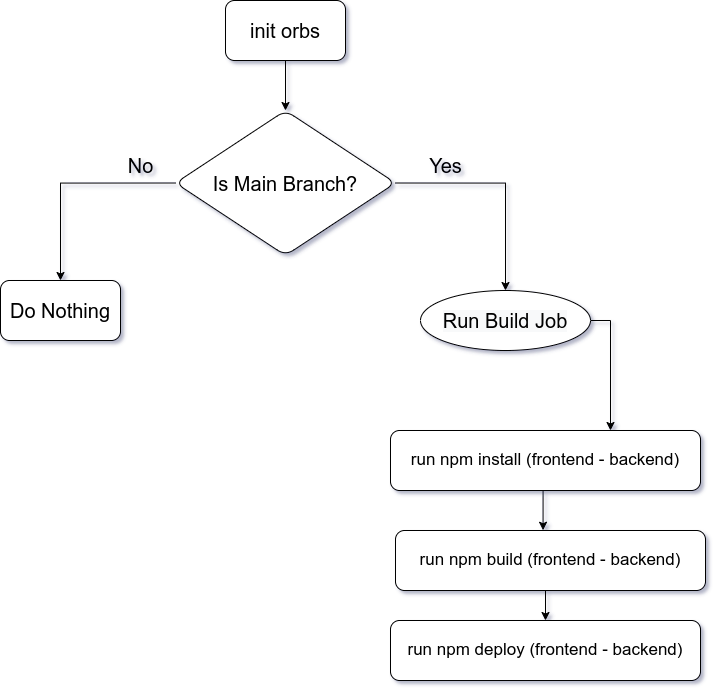

The diagram above was exported from draw.io. Its source (the exported page's mxGraphModel, read from the mxfile embedded in the PNG):
<mxGraphModel dx="1240" dy="589" grid="1" gridSize="10" guides="1" tooltips="1" connect="1" arrows="1" fold="1" page="1" pageScale="1" pageWidth="850" pageHeight="1100" math="0" shadow="0">
  <root>
    <mxCell id="0" />
    <mxCell id="1" parent="0" />
    <mxCell id="O3khgb_hYkqVwwPBE0Dx-14" value="" style="edgeStyle=orthogonalEdgeStyle;rounded=0;orthogonalLoop=1;jettySize=auto;html=1;fontSize=20;" edge="1" parent="1" source="O3khgb_hYkqVwwPBE0Dx-2" target="O3khgb_hYkqVwwPBE0Dx-13">
      <mxGeometry relative="1" as="geometry" />
    </mxCell>
    <mxCell id="O3khgb_hYkqVwwPBE0Dx-2" value="&lt;span style=&quot;font-size: 20px&quot;&gt;init orbs&lt;/span&gt;" style="rounded=1;whiteSpace=wrap;html=1;" vertex="1" parent="1">
      <mxGeometry x="365" y="50" width="120" height="60" as="geometry" />
    </mxCell>
    <mxCell id="O3khgb_hYkqVwwPBE0Dx-6" value="" style="edgeStyle=orthogonalEdgeStyle;rounded=0;orthogonalLoop=1;jettySize=auto;html=1;fontSize=20;exitX=0;exitY=0.5;exitDx=0;exitDy=0;" edge="1" parent="1" source="O3khgb_hYkqVwwPBE0Dx-13" target="O3khgb_hYkqVwwPBE0Dx-5">
      <mxGeometry relative="1" as="geometry">
        <mxPoint x="510" y="170" as="sourcePoint" />
        <Array as="points">
          <mxPoint x="200" y="233" />
        </Array>
      </mxGeometry>
    </mxCell>
    <mxCell id="O3khgb_hYkqVwwPBE0Dx-8" value="" style="edgeStyle=orthogonalEdgeStyle;rounded=0;orthogonalLoop=1;jettySize=auto;html=1;fontSize=20;exitX=1;exitY=0.5;exitDx=0;exitDy=0;entryX=0.5;entryY=0;entryDx=0;entryDy=0;" edge="1" parent="1" source="O3khgb_hYkqVwwPBE0Dx-13" target="O3khgb_hYkqVwwPBE0Dx-11">
      <mxGeometry relative="1" as="geometry">
        <mxPoint x="597.5" y="200" as="sourcePoint" />
        <mxPoint x="634.9999999999998" y="330" as="targetPoint" />
      </mxGeometry>
    </mxCell>
    <mxCell id="O3khgb_hYkqVwwPBE0Dx-5" value="&lt;font style=&quot;font-size: 20px&quot;&gt;Do Nothing&lt;/font&gt;" style="whiteSpace=wrap;html=1;rounded=1;" vertex="1" parent="1">
      <mxGeometry x="140" y="330" width="120" height="60" as="geometry" />
    </mxCell>
    <mxCell id="O3khgb_hYkqVwwPBE0Dx-9" value="No" style="text;html=1;align=center;verticalAlign=middle;resizable=0;points=[];autosize=1;strokeColor=none;fillColor=none;fontSize=20;" vertex="1" parent="1">
      <mxGeometry x="260" y="200" width="40" height="30" as="geometry" />
    </mxCell>
    <mxCell id="O3khgb_hYkqVwwPBE0Dx-10" value="Yes" style="text;html=1;align=center;verticalAlign=middle;resizable=0;points=[];autosize=1;strokeColor=none;fillColor=none;fontSize=20;" vertex="1" parent="1">
      <mxGeometry x="560" y="200" width="50" height="30" as="geometry" />
    </mxCell>
    <mxCell id="O3khgb_hYkqVwwPBE0Dx-19" value="" style="edgeStyle=orthogonalEdgeStyle;rounded=0;orthogonalLoop=1;jettySize=auto;html=1;fontSize=20;exitX=1;exitY=0.5;exitDx=0;exitDy=0;" edge="1" parent="1" source="O3khgb_hYkqVwwPBE0Dx-11" target="O3khgb_hYkqVwwPBE0Dx-18">
      <mxGeometry relative="1" as="geometry">
        <Array as="points">
          <mxPoint x="750" y="370" />
        </Array>
      </mxGeometry>
    </mxCell>
    <mxCell id="O3khgb_hYkqVwwPBE0Dx-11" value="&lt;span style=&quot;color: rgb(0, 0, 0); font-family: helvetica; font-size: 20px; font-style: normal; font-weight: 400; letter-spacing: normal; text-align: center; text-indent: 0px; text-transform: none; word-spacing: 0px; background-color: rgb(248, 249, 250); display: inline; float: none;&quot;&gt;Run Build Job&lt;/span&gt;" style="ellipse;whiteSpace=wrap;html=1;rounded=1;" vertex="1" parent="1">
      <mxGeometry x="560" y="340" width="170" height="60" as="geometry" />
    </mxCell>
    <mxCell id="O3khgb_hYkqVwwPBE0Dx-13" value="&lt;font style=&quot;font-size: 20px&quot;&gt;Is Main Branch?&lt;/font&gt;" style="rhombus;whiteSpace=wrap;html=1;rounded=1;" vertex="1" parent="1">
      <mxGeometry x="315" y="160" width="220" height="145" as="geometry" />
    </mxCell>
    <mxCell id="O3khgb_hYkqVwwPBE0Dx-25" style="edgeStyle=orthogonalEdgeStyle;rounded=0;orthogonalLoop=1;jettySize=auto;html=1;exitX=0.5;exitY=1;exitDx=0;exitDy=0;entryX=0.476;entryY=-0.004;entryDx=0;entryDy=0;entryPerimeter=0;fontSize=17;" edge="1" parent="1" source="O3khgb_hYkqVwwPBE0Dx-18" target="O3khgb_hYkqVwwPBE0Dx-22">
      <mxGeometry relative="1" as="geometry" />
    </mxCell>
    <mxCell id="O3khgb_hYkqVwwPBE0Dx-18" value="&lt;font style=&quot;font-size: 17px&quot;&gt;run npm install (frontend - backend)&lt;/font&gt;" style="whiteSpace=wrap;html=1;rounded=1;" vertex="1" parent="1">
      <mxGeometry x="530" y="480" width="310" height="60" as="geometry" />
    </mxCell>
    <mxCell id="O3khgb_hYkqVwwPBE0Dx-26" style="edgeStyle=orthogonalEdgeStyle;rounded=0;orthogonalLoop=1;jettySize=auto;html=1;exitX=0.5;exitY=1;exitDx=0;exitDy=0;entryX=0.5;entryY=0;entryDx=0;entryDy=0;fontSize=17;" edge="1" parent="1" source="O3khgb_hYkqVwwPBE0Dx-22" target="O3khgb_hYkqVwwPBE0Dx-23">
      <mxGeometry relative="1" as="geometry" />
    </mxCell>
    <mxCell id="O3khgb_hYkqVwwPBE0Dx-22" value="&lt;font style=&quot;font-size: 17px&quot;&gt;run npm build (frontend - backend)&lt;/font&gt;" style="whiteSpace=wrap;html=1;rounded=1;" vertex="1" parent="1">
      <mxGeometry x="535" y="580" width="310" height="60" as="geometry" />
    </mxCell>
    <mxCell id="O3khgb_hYkqVwwPBE0Dx-23" value="&lt;font style=&quot;font-size: 17px&quot;&gt;run npm deploy (frontend - backend)&lt;/font&gt;" style="whiteSpace=wrap;html=1;rounded=1;" vertex="1" parent="1">
      <mxGeometry x="530" y="670" width="310" height="60" as="geometry" />
    </mxCell>
  </root>
</mxGraphModel>